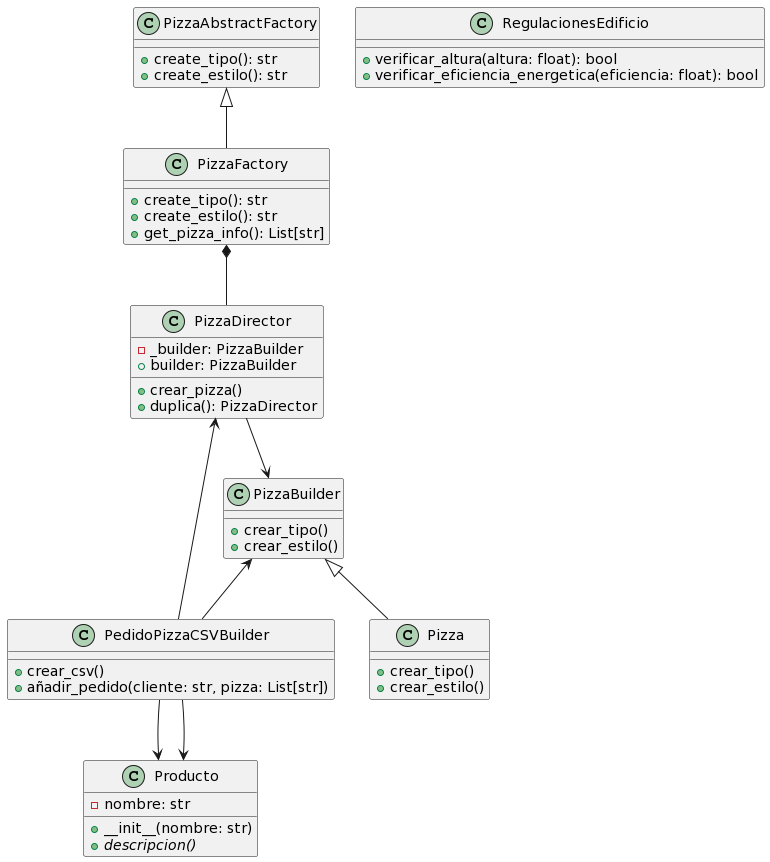

The diagram above was rendered by PlantUML. Its source (embedded in the PNG):
@startuml
class PizzaAbstractFactory {
  + create_tipo(): str
  + create_estilo(): str
}

class PizzaFactory {
  + create_tipo(): str
  + create_estilo(): str
  + get_pizza_info(): List[str]
}

class RegulacionesEdificio {
  + verificar_altura(altura: float): bool
  + verificar_eficiencia_energetica(eficiencia: float): bool
}

class PizzaBuilder {
  + crear_tipo()
  + crear_estilo()
}

class Pizza {
  + crear_tipo()
  + crear_estilo()
}

class PedidoPizzaCSVBuilder {
  + crear_csv()
  + añadir_pedido(cliente: str, pizza: List[str])
}

class PizzaDirector {
  - _builder: PizzaBuilder
  + builder: PizzaBuilder
  + crear_pizza()
  + duplica(): PizzaDirector
}

class Producto {
  - nombre: str
  + __init__(nombre: str)
  {abstract} + descripcion()
}

PizzaAbstractFactory <|-- PizzaFactory
PizzaFactory *-- PizzaDirector
PizzaDirector --> PizzaBuilder
PizzaBuilder <|-- Pizza
PizzaBuilder <-- PedidoPizzaCSVBuilder
PedidoPizzaCSVBuilder --> PizzaDirector
PedidoPizzaCSVBuilder --> Producto
PedidoPizzaCSVBuilder --> Producto
@enduml